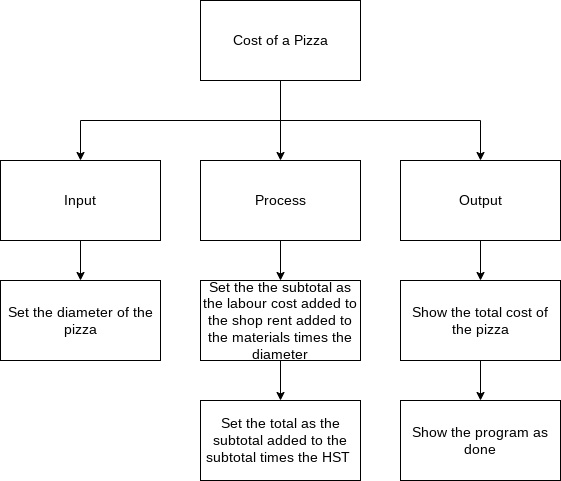

The diagram above was exported from draw.io. Its source (the exported page's mxGraphModel, read from the mxfile embedded in the PNG):
<mxGraphModel dx="1069" dy="435" grid="1" gridSize="10" guides="1" tooltips="1" connect="1" arrows="1" fold="1" page="1" pageScale="1" pageWidth="827" pageHeight="1169" math="0" shadow="0">
  <root>
    <mxCell id="0" />
    <mxCell id="1" parent="0" />
    <mxCell id="7" style="edgeStyle=none;html=1;fontSize=14;" parent="1" source="2" target="4" edge="1">
      <mxGeometry relative="1" as="geometry" />
    </mxCell>
    <mxCell id="8" style="edgeStyle=orthogonalEdgeStyle;html=1;entryX=0.5;entryY=0;entryDx=0;entryDy=0;fontSize=14;rounded=0;" parent="1" source="2" target="5" edge="1">
      <mxGeometry relative="1" as="geometry">
        <Array as="points">
          <mxPoint x="400" y="240" />
          <mxPoint x="200" y="240" />
        </Array>
      </mxGeometry>
    </mxCell>
    <mxCell id="9" style="edgeStyle=orthogonalEdgeStyle;rounded=0;html=1;fontSize=14;" parent="1" source="2" target="6" edge="1">
      <mxGeometry relative="1" as="geometry">
        <Array as="points">
          <mxPoint x="400" y="240" />
          <mxPoint x="600" y="240" />
        </Array>
      </mxGeometry>
    </mxCell>
    <mxCell id="2" value="Cost of a Pizza" style="rounded=0;whiteSpace=wrap;html=1;fontSize=14;" parent="1" vertex="1">
      <mxGeometry x="320" y="120" width="160" height="80" as="geometry" />
    </mxCell>
    <mxCell id="15" style="edgeStyle=orthogonalEdgeStyle;rounded=0;html=1;entryX=0.5;entryY=0;entryDx=0;entryDy=0;fontSize=14;" parent="1" source="4" target="13" edge="1">
      <mxGeometry relative="1" as="geometry" />
    </mxCell>
    <mxCell id="4" value="Process" style="rounded=0;whiteSpace=wrap;html=1;fontSize=14;" parent="1" vertex="1">
      <mxGeometry x="320" y="280" width="160" height="80" as="geometry" />
    </mxCell>
    <mxCell id="11" style="edgeStyle=orthogonalEdgeStyle;rounded=0;html=1;entryX=0.5;entryY=0;entryDx=0;entryDy=0;fontSize=14;" parent="1" source="5" target="10" edge="1">
      <mxGeometry relative="1" as="geometry" />
    </mxCell>
    <mxCell id="5" value="Input" style="rounded=0;whiteSpace=wrap;html=1;fontSize=14;" parent="1" vertex="1">
      <mxGeometry x="120" y="280" width="160" height="80" as="geometry" />
    </mxCell>
    <mxCell id="19" style="edgeStyle=orthogonalEdgeStyle;rounded=0;html=1;entryX=0.5;entryY=0;entryDx=0;entryDy=0;fontSize=14;" parent="1" source="6" target="17" edge="1">
      <mxGeometry relative="1" as="geometry" />
    </mxCell>
    <mxCell id="6" value="Output" style="rounded=0;whiteSpace=wrap;html=1;fontSize=14;" parent="1" vertex="1">
      <mxGeometry x="520" y="280" width="160" height="80" as="geometry" />
    </mxCell>
    <mxCell id="10" value="Set the diameter of the pizza" style="rounded=0;whiteSpace=wrap;html=1;fontSize=14;" parent="1" vertex="1">
      <mxGeometry x="120" y="400" width="160" height="80" as="geometry" />
    </mxCell>
    <mxCell id="23" style="edgeStyle=none;html=1;entryX=0.5;entryY=0;entryDx=0;entryDy=0;" edge="1" parent="1" source="13" target="22">
      <mxGeometry relative="1" as="geometry" />
    </mxCell>
    <mxCell id="13" value="Set the the subtotal as the labour cost added to the shop rent added to the materials times the diameter" style="rounded=0;whiteSpace=wrap;html=1;fontSize=14;" parent="1" vertex="1">
      <mxGeometry x="320" y="400" width="160" height="80" as="geometry" />
    </mxCell>
    <mxCell id="20" style="edgeStyle=orthogonalEdgeStyle;rounded=0;html=1;entryX=0.5;entryY=0;entryDx=0;entryDy=0;fontSize=14;" parent="1" source="17" edge="1">
      <mxGeometry relative="1" as="geometry">
        <mxPoint x="600" y="520" as="targetPoint" />
      </mxGeometry>
    </mxCell>
    <mxCell id="17" value="Show the total cost of the pizza" style="rounded=0;whiteSpace=wrap;html=1;fontSize=14;" parent="1" vertex="1">
      <mxGeometry x="520" y="400" width="160" height="80" as="geometry" />
    </mxCell>
    <mxCell id="21" value="Show the program as done" style="rounded=0;whiteSpace=wrap;html=1;fontSize=14;" parent="1" vertex="1">
      <mxGeometry x="520" y="520" width="160" height="80" as="geometry" />
    </mxCell>
    <mxCell id="22" value="Set the total as the subtotal added to the subtotal times the HST&amp;nbsp;" style="rounded=0;whiteSpace=wrap;html=1;fontSize=14;" vertex="1" parent="1">
      <mxGeometry x="320" y="520" width="160" height="80" as="geometry" />
    </mxCell>
  </root>
</mxGraphModel>